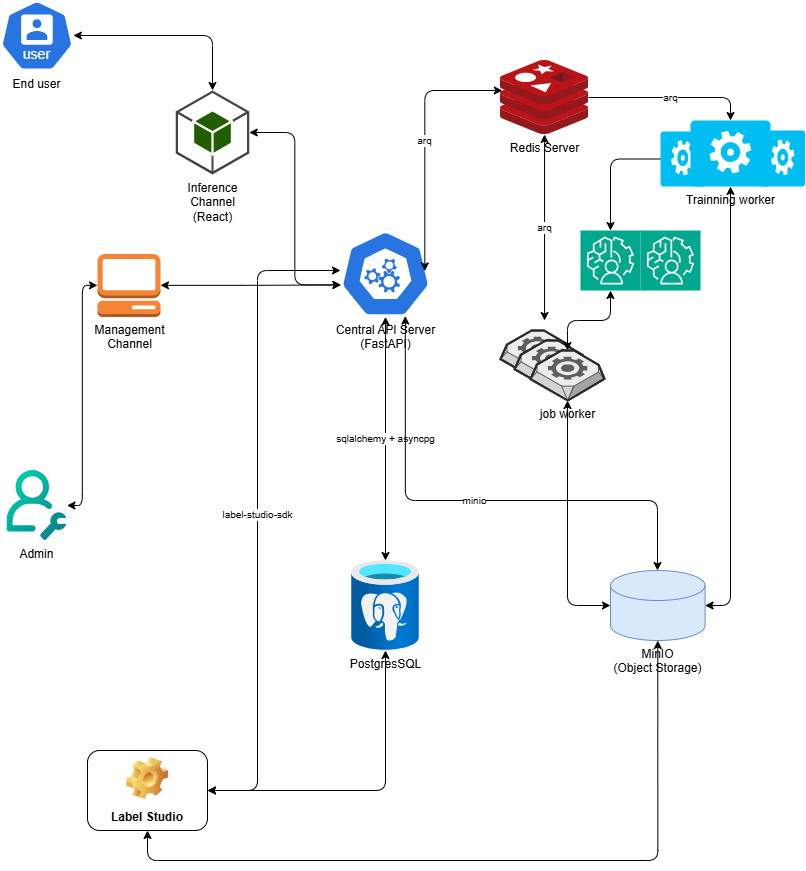

The diagram above was exported from draw.io. Its source (the exported page's mxGraphModel, read from the mxfile embedded in the PNG):
<mxGraphModel dx="1153" dy="482" grid="1" gridSize="10" guides="1" tooltips="1" connect="1" arrows="1" fold="1" page="1" pageScale="1" pageWidth="850" pageHeight="1100" math="0" shadow="0">
  <root>
    <mxCell id="0" />
    <mxCell id="1" parent="0" />
    <mxCell id="24" value="" style="verticalLabelPosition=bottom;html=1;verticalAlign=top;strokeWidth=1;align=center;outlineConnect=0;dashed=0;outlineConnect=0;shape=mxgraph.aws3d.worker;fillColor=#ECECEC;strokeColor=#5E5E5E;aspect=fixed;" parent="1" vertex="1">
      <mxGeometry x="523" y="530" width="74" height="50" as="geometry" />
    </mxCell>
    <mxCell id="23" value="" style="verticalLabelPosition=bottom;html=1;verticalAlign=top;strokeWidth=1;align=center;outlineConnect=0;dashed=0;outlineConnect=0;shape=mxgraph.aws3d.worker;fillColor=#ECECEC;strokeColor=#5E5E5E;aspect=fixed;" parent="1" vertex="1">
      <mxGeometry x="537.1" y="540" width="74" height="50" as="geometry" />
    </mxCell>
    <mxCell id="7" value="Central API Server&lt;div&gt;(FastAPI)&lt;/div&gt;" style="aspect=fixed;sketch=0;html=1;dashed=0;whitespace=wrap;verticalLabelPosition=bottom;verticalAlign=top;fillColor=#2875E2;strokeColor=#ffffff;points=[[0.005,0.63,0],[0.1,0.2,0],[0.9,0.2,0],[0.5,0,0],[0.995,0.63,0],[0.72,0.99,0],[0.5,1,0],[0.28,0.99,0]];shape=mxgraph.kubernetes.icon2;prIcon=api" parent="1" vertex="1">
      <mxGeometry x="363" y="430" width="90" height="86.4" as="geometry" />
    </mxCell>
    <mxCell id="118" value="arq" style="edgeStyle=none;html=1;startArrow=classic;startFill=1;labelBackgroundColor=#FFFFFF;fontSize=10;" parent="1" source="8" edge="1">
      <mxGeometry relative="1" as="geometry">
        <mxPoint x="567.05" y="520" as="targetPoint" />
      </mxGeometry>
    </mxCell>
    <mxCell id="8" value="Redis Server&lt;div&gt;&lt;br&gt;&lt;/div&gt;" style="image;sketch=0;aspect=fixed;html=1;points=[];align=center;fontSize=12;image=img/lib/mscae/Cache_Redis_Product.svg;labelBackgroundColor=none;" parent="1" vertex="1">
      <mxGeometry x="523" y="260" width="88.1" height="74" as="geometry" />
    </mxCell>
    <mxCell id="11" value="arq" style="edgeStyle=orthogonalEdgeStyle;html=1;entryX=0.021;entryY=0.4;entryDx=0;entryDy=0;entryPerimeter=0;startArrow=classic;startFill=1;exitX=0.937;exitY=0.468;exitDx=0;exitDy=0;exitPerimeter=0;labelBackgroundColor=#FFFFFF;fontSize=10;" parent="1" source="7" target="8" edge="1">
      <mxGeometry relative="1" as="geometry">
        <Array as="points">
          <mxPoint x="447" y="290" />
          <mxPoint x="525" y="290" />
        </Array>
      </mxGeometry>
    </mxCell>
    <mxCell id="13" value="End user" style="aspect=fixed;sketch=0;html=1;dashed=0;whitespace=wrap;verticalLabelPosition=bottom;verticalAlign=top;fillColor=#2875E2;strokeColor=#ffffff;points=[[0.005,0.63,0],[0.1,0.2,0],[0.9,0.2,0],[0.5,0,0],[0.995,0.63,0],[0.72,0.99,0],[0.5,1,0],[0.28,0.99,0]];shape=mxgraph.kubernetes.icon2;kubernetesLabel=1;prIcon=user" parent="1" vertex="1">
      <mxGeometry x="23" y="200" width="72.92" height="70" as="geometry" />
    </mxCell>
    <mxCell id="14" value="Inference&lt;div&gt;Channel&lt;/div&gt;&lt;div&gt;(React)&lt;/div&gt;" style="outlineConnect=0;dashed=0;verticalLabelPosition=bottom;verticalAlign=top;align=center;html=1;shape=mxgraph.aws3.android;fillColor=#205E00;gradientColor=none;" parent="1" vertex="1">
      <mxGeometry x="198.25" y="290" width="73.5" height="84" as="geometry" />
    </mxCell>
    <mxCell id="16" value="Management&lt;div&gt;Channel&lt;/div&gt;" style="outlineConnect=0;dashed=0;verticalLabelPosition=bottom;verticalAlign=top;align=center;html=1;shape=mxgraph.aws3.management_console;fillColor=#F58534;gradientColor=none;" parent="1" vertex="1">
      <mxGeometry x="120" y="453.4" width="63" height="63" as="geometry" />
    </mxCell>
    <mxCell id="17" value="Admin&#10;" style="shape=image;editableCssRules=.*;verticalLabelPosition=bottom;labelBackgroundColor=none;verticalAlign=top;aspect=fixed;imageAspect=0;image=data:image/svg+xml,(base64 omitted: 3068 chars);" parent="1" vertex="1">
      <mxGeometry x="29.46" y="670" width="60" height="70" as="geometry" />
    </mxCell>
    <mxCell id="18" value="PostgresSQL" style="image;aspect=fixed;html=1;points=[];align=center;fontSize=12;image=img/lib/azure2/databases/Azure_Database_PostgreSQL_Server.svg;labelBackgroundColor=none;" parent="1" vertex="1">
      <mxGeometry x="374.25" y="760" width="67.5" height="90" as="geometry" />
    </mxCell>
    <mxCell id="19" value="MinIO&lt;div&gt;(Object Storage)&lt;/div&gt;" style="shape=cylinder3;whiteSpace=wrap;html=1;boundedLbl=1;backgroundOutline=1;size=15;fillColor=#dae8fc;strokeColor=#6c8ebf;verticalLabelPosition=bottom;verticalAlign=top;align=center;labelBackgroundColor=none;" parent="1" vertex="1">
      <mxGeometry x="633" y="770" width="94.6" height="70" as="geometry" />
    </mxCell>
    <mxCell id="119" style="edgeStyle=orthogonalEdgeStyle;html=1;startArrow=classic;startFill=1;" parent="1" source="20" target="22" edge="1">
      <mxGeometry relative="1" as="geometry" />
    </mxCell>
    <mxCell id="20" value="" style="sketch=0;points=[[0,0,0],[0.25,0,0],[0.5,0,0],[0.75,0,0],[1,0,0],[0,1,0],[0.25,1,0],[0.5,1,0],[0.75,1,0],[1,1,0],[0,0.25,0],[0,0.5,0],[0,0.75,0],[1,0.25,0],[1,0.5,0],[1,0.75,0]];outlineConnect=0;fontColor=#232F3E;fillColor=#01A88D;strokeColor=#ffffff;dashed=0;verticalLabelPosition=bottom;verticalAlign=top;align=center;html=1;fontSize=12;fontStyle=0;aspect=fixed;shape=mxgraph.aws4.resourceIcon;resIcon=mxgraph.aws4.augmented_ai;direction=east;" parent="1" vertex="1">
      <mxGeometry x="602.9999999999999" y="430" width="60" height="60" as="geometry" />
    </mxCell>
    <mxCell id="115" style="edgeStyle=orthogonalEdgeStyle;html=1;entryX=0;entryY=0.5;entryDx=0;entryDy=0;startArrow=classic;startFill=1;" parent="1" source="22" target="19" edge="1">
      <mxGeometry relative="1" as="geometry">
        <mxPoint x="590" y="640" as="sourcePoint" />
        <Array as="points">
          <mxPoint x="590" y="805" />
        </Array>
      </mxGeometry>
    </mxCell>
    <mxCell id="22" value="job worker&lt;div&gt;&lt;br&gt;&lt;/div&gt;" style="verticalLabelPosition=bottom;html=1;verticalAlign=top;strokeWidth=1;align=center;outlineConnect=0;dashed=0;outlineConnect=0;shape=mxgraph.aws3d.worker;fillColor=#ECECEC;strokeColor=#5E5E5E;aspect=fixed;labelBackgroundColor=none;" parent="1" vertex="1">
      <mxGeometry x="553" y="550" width="74" height="50" as="geometry" />
    </mxCell>
    <mxCell id="120" style="edgeStyle=orthogonalEdgeStyle;html=1;entryX=1;entryY=0.5;entryDx=0;entryDy=0;startArrow=classic;startFill=1;" parent="1" source="99" target="19" edge="1">
      <mxGeometry relative="1" as="geometry" />
    </mxCell>
    <mxCell id="104" value="" style="edgeStyle=orthogonalEdgeStyle;html=1;" parent="1" source="102" target="20" edge="1">
      <mxGeometry relative="1" as="geometry" />
    </mxCell>
    <mxCell id="103" value="&lt;div&gt;&lt;br&gt;&lt;/div&gt;" style="verticalLabelPosition=bottom;html=1;verticalAlign=top;align=center;strokeColor=none;fillColor=#00BEF2;shape=mxgraph.azure.worker_role;" parent="1" vertex="1">
      <mxGeometry x="783" y="330" width="44.6" height="56" as="geometry" />
    </mxCell>
    <mxCell id="102" value="&lt;div&gt;&lt;br&gt;&lt;/div&gt;" style="verticalLabelPosition=bottom;html=1;verticalAlign=top;align=center;strokeColor=none;fillColor=#00BEF2;shape=mxgraph.azure.worker_role;" parent="1" vertex="1">
      <mxGeometry x="683" y="331" width="44.6" height="55" as="geometry" />
    </mxCell>
    <mxCell id="105" style="edgeStyle=orthogonalEdgeStyle;html=1;entryX=0.5;entryY=0;entryDx=0;entryDy=0;entryPerimeter=0;startArrow=classic;startFill=1;" parent="1" source="13" target="14" edge="1">
      <mxGeometry relative="1" as="geometry" />
    </mxCell>
    <mxCell id="107" style="edgeStyle=orthogonalEdgeStyle;html=1;entryX=0.005;entryY=0.63;entryDx=0;entryDy=0;entryPerimeter=0;startArrow=classic;startFill=1;" parent="1" source="14" target="7" edge="1">
      <mxGeometry relative="1" as="geometry" />
    </mxCell>
    <mxCell id="108" style="edgeStyle=orthogonalEdgeStyle;html=1;entryX=0.005;entryY=0.63;entryDx=0;entryDy=0;entryPerimeter=0;startArrow=classic;startFill=1;" parent="1" source="16" target="7" edge="1">
      <mxGeometry relative="1" as="geometry" />
    </mxCell>
    <mxCell id="109" style="edgeStyle=orthogonalEdgeStyle;html=1;entryX=0;entryY=0.5;entryDx=0;entryDy=0;entryPerimeter=0;startArrow=classic;startFill=1;" parent="1" source="17" target="16" edge="1">
      <mxGeometry relative="1" as="geometry" />
    </mxCell>
    <mxCell id="110" value="sqlalchemy + asyncpg" style="edgeStyle=none;html=1;startArrow=classic;startFill=1;labelBackgroundColor=#FFFFFF;fontSize=10;" parent="1" source="18" target="7" edge="1">
      <mxGeometry relative="1" as="geometry">
        <mxPoint x="408" y="560" as="targetPoint" />
      </mxGeometry>
    </mxCell>
    <mxCell id="116" value="arq" style="edgeStyle=orthogonalEdgeStyle;html=1;entryX=0.5;entryY=0;entryDx=0;entryDy=0;entryPerimeter=0;labelBackgroundColor=#FFFFFF;fontSize=10;" parent="1" source="8" target="99" edge="1">
      <mxGeometry relative="1" as="geometry" />
    </mxCell>
    <mxCell id="99" value="Trainning worker&lt;div&gt;&lt;br&gt;&lt;/div&gt;" style="verticalLabelPosition=bottom;html=1;verticalAlign=top;align=center;strokeColor=none;fillColor=#00BEF2;shape=mxgraph.azure.worker_role;labelBackgroundColor=none;" parent="1" vertex="1">
      <mxGeometry x="713" y="320" width="80" height="66" as="geometry" />
    </mxCell>
    <mxCell id="121" value="" style="sketch=0;points=[[0,0,0],[0.25,0,0],[0.5,0,0],[0.75,0,0],[1,0,0],[0,1,0],[0.25,1,0],[0.5,1,0],[0.75,1,0],[1,1,0],[0,0.25,0],[0,0.5,0],[0,0.75,0],[1,0.25,0],[1,0.5,0],[1,0.75,0]];outlineConnect=0;fontColor=#232F3E;fillColor=#01A88D;strokeColor=#ffffff;dashed=0;verticalLabelPosition=bottom;verticalAlign=top;align=center;html=1;fontSize=12;fontStyle=0;aspect=fixed;shape=mxgraph.aws4.resourceIcon;resIcon=mxgraph.aws4.augmented_ai;direction=east;" parent="1" vertex="1">
      <mxGeometry x="662.9999999999999" y="430" width="60" height="60" as="geometry" />
    </mxCell>
    <mxCell id="122" value="Label Studio" style="label;whiteSpace=wrap;html=1;align=center;verticalAlign=bottom;spacingLeft=0;spacingBottom=4;imageAlign=center;imageVerticalAlign=top;image=img/clipart/Gear_128x128.png" parent="1" vertex="1">
      <mxGeometry x="110" y="950" width="120" height="80" as="geometry" />
    </mxCell>
    <mxCell id="123" value="" style="edgeStyle=orthogonalEdgeStyle;html=1;startArrow=classic;startFill=1;labelBackgroundColor=#FFFFFF;fontSize=10;" parent="1" source="122" target="18" edge="1">
      <mxGeometry relative="1" as="geometry" />
    </mxCell>
    <mxCell id="131" value="minio" style="edgeStyle=orthogonalEdgeStyle;html=1;startArrow=classic;startFill=1;labelBackgroundColor=#FFFFFF;fontSize=10;exitX=0.72;exitY=0.99;exitDx=0;exitDy=0;exitPerimeter=0;" parent="1" source="7" target="19" edge="1">
      <mxGeometry relative="1" as="geometry">
        <Array as="points">
          <mxPoint x="428" y="700" />
          <mxPoint x="680" y="700" />
        </Array>
      </mxGeometry>
    </mxCell>
    <mxCell id="132" value="label-studio-sdk" style="edgeStyle=orthogonalEdgeStyle;html=1;startArrow=classic;startFill=1;labelBackgroundColor=#FFFFFF;fontSize=10;" parent="1" source="7" target="122" edge="1">
      <mxGeometry relative="1" as="geometry">
        <Array as="points">
          <mxPoint x="280" y="470" />
          <mxPoint x="280" y="990" />
        </Array>
      </mxGeometry>
    </mxCell>
    <mxCell id="133" value="" style="edgeStyle=orthogonalEdgeStyle;html=1;startArrow=classic;startFill=1;labelBackgroundColor=#FFFFFF;fontSize=10;entryX=0.5;entryY=1;entryDx=0;entryDy=0;" parent="1" source="122" target="19" edge="1">
      <mxGeometry x="-0.0005" relative="1" as="geometry">
        <Array as="points">
          <mxPoint x="170" y="1060" />
          <mxPoint x="680" y="1060" />
        </Array>
        <mxPoint as="offset" />
      </mxGeometry>
    </mxCell>
  </root>
</mxGraphModel>